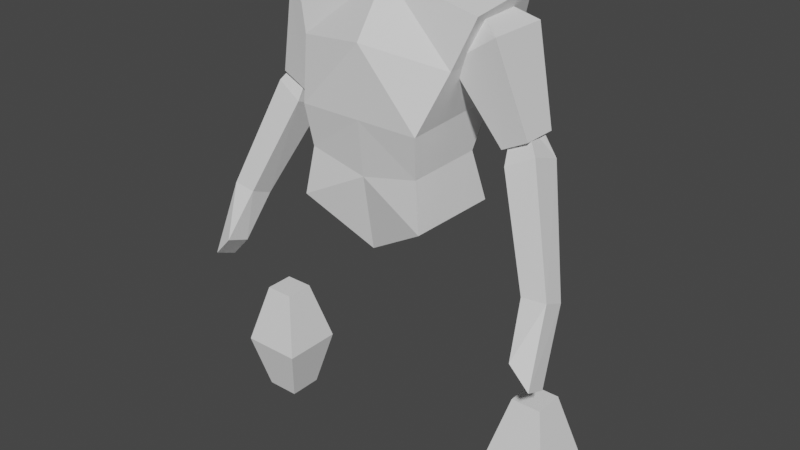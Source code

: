 # Source: humanoid.blend  (saved by Blender 3.4.6; exported with 4.5.12 LTS)
import bpy
from mathutils import Matrix  # noqa: F401  (used for matrix-valued properties, if any)

bpy.ops.wm.read_factory_settings(use_empty=True)
scene = bpy.context.scene
scene.name = 'Scene'

# ---- collections
col_collection = bpy.data.collections.new('Collection'); scene.collection.children.link(col_collection)

# ---- world
world_world = bpy.data.worlds.new('World'); scene.world = world_world
world_world.use_nodes = True; world_world.node_tree.nodes.clear()
_N = world_world.node_tree.nodes; _L = world_world.node_tree.links
n0 = _N.new('ShaderNodeOutputWorld'); n0.name = 'World Output'; n0.location = (300, 300)
n1 = _N.new('ShaderNodeBackground'); n1.name = 'Background'; n1.location = (10, 300)
n1.inputs[0].default_value = (0.05088, 0.05088, 0.05088, 1.0)
_L.new(n1.outputs[0], n0.inputs[0])
n0.is_active_output = True
world_world.color = (0.05088, 0.05088, 0.05088)
world_world.use_sun_shadow = False
world_world.sun_shadow_jitter_overblur = 0.0

# ---- meshes
me_cube_001 = bpy.data.meshes.new('Cube.001')
me_cube_001.from_pydata([(0.1565, -0.1377, 0.01014), (0.2319, -0.06135, 0.4601), (0.1565, 0.09153, 0.007853), (0.2319, 0.1167, 0.4828), (0.0, 0.1259, -0.09468), (0.0, 0.09153, 0.5203), (0.0, -0.09645, -0.08782), (0.0, -0.05181, 0.5054), (0.1901, 0.143, 0.3615), (0.1486, 0.111, 0.2345), (0.1387, 0.06292, 0.1269), (0.1901, -0.08615, 0.3501), (0.1486, -0.1411, 0.2219), (0.1387, -0.1262, 0.1235), (0.0, -0.1388, 0.3824), (0.0, -0.1411, 0.2219), (0.0, -0.1262, 0.0918), (0.0, 0.143, 0.3378), (0.0, 0.111, 0.2345), (0.0, 0.06292, 0.09524), (0.1616, -0.05155, 0.3549), (0.1517, -0.01678, 0.4353), (0.1616, 0.09765, 0.3549), (0.1517, 0.05427, 0.4353), (0.266, -0.05155, 0.4251), (0.2023, -0.01709, 0.4615), (0.266, 0.09765, 0.4251), (0.2023, 0.05396, 0.4615), (0.2675, -0.01846, 0.19), (0.2675, 0.06456, 0.19), (0.3276, -0.01846, 0.2206), (0.3276, 0.06456, 0.2206), (0.2815, -0.02664, 0.1602), (0.2729, 0.004524, 0.2286), (0.2815, 0.05173, 0.1331), (0.2729, 0.04157, 0.2271), (0.3458, -0.01771, 0.1948), (0.3064, 0.009167, 0.2466), (0.3458, 0.06066, 0.1676), (0.3064, 0.04621, 0.2451), (0.3791, -0.09228, -0.06887), (0.3791, -0.03845, -0.09127), (0.4374, -0.09082, -0.06322), (0.4374, -0.03699, -0.08563), (0.2957, -0.0746, -0.5145), (0.3347, -0.03553, -0.3653), (0.2957, 0.0746, -0.5145), (0.3347, 0.03553, -0.3653), (0.4448, -0.0746, -0.5145), (0.4058, -0.03553, -0.3653), (0.4448, 0.0746, -0.5145), (0.4058, 0.03553, -0.3653), (0.3287, -0.04151, -0.6545), (0.3287, 0.04151, -0.6545), (0.4118, -0.04151, -0.6545), (0.4118, 0.04151, -0.6545), (0.3968, -0.1048, -0.198), (0.4026, -0.1584, -0.1803), (0.4489, -0.1028, -0.2535), (0.4503, -0.1568, -0.2312)], [], [(17, 5, 3, 8), (8, 3, 1, 11), (4, 2, 0, 6), (3, 5, 7, 1), (11, 1, 7, 14), (0, 13, 16, 6), (13, 12, 15, 16), (12, 11, 14, 15), (2, 10, 13, 0), (10, 9, 12, 13), (9, 8, 11, 12), (4, 19, 10, 2), (19, 18, 9, 10), (18, 17, 8, 9), (20, 21, 23, 22), (22, 23, 27, 26), (26, 27, 25, 24), (24, 25, 21, 20), (26, 24, 30, 31), (27, 23, 21, 25), (29, 31, 30, 28), (24, 20, 28, 30), (22, 26, 31, 29), (20, 22, 29, 28), (32, 33, 35, 34), (34, 35, 39, 38), (38, 39, 37, 36), (36, 37, 33, 32), (38, 36, 42, 43), (39, 35, 33, 37), (43, 42, 59, 58), (36, 32, 40, 42), (34, 38, 43, 41), (32, 34, 41, 40), (44, 45, 47, 46), (46, 47, 51, 50), (50, 51, 49, 48), (48, 49, 45, 44), (50, 48, 54, 55), (51, 47, 45, 49), (53, 55, 54, 52), (48, 44, 52, 54), (46, 50, 55, 53), (44, 46, 53, 52), (56, 58, 59, 57), (40, 41, 56, 57), (42, 40, 57, 59), (41, 43, 58, 56)])
_uv = me_cube_001.uv_layers.new(name='UVMap')
_uv.uv.foreach_set('vector', [0.5625, 0.375, 0.625, 0.375, 0.625, 0.5, 0.5625, 0.5, 0.5625, 0.5, 0.625, 0.5, 0.625, 0.75, 0.5625, 0.75, 0.25, 0.5, 0.375, 0.5, 0.375, 0.75, 0.25, 0.75, 0.625, 0.5, 0.75, 0.5, 0.75, 0.75, 0.625, 0.75, 0.5625, 0.75, 0.625, 0.75, 0.625, 0.875, 0.5625, 0.875, 0.375, 0.75, 0.4375, 0.75, 0.4375, 0.875, 0.375, 0.875, 0.4375, 0.75, 0.5, 0.75, 0.5, 0.875, 0.4375, 0.875, 0.5, 0.75, 0.5625, 0.75, 0.5625, 0.875, 0.5, 0.875, 0.375, 0.5, 0.4375, 0.5, 0.4375, 0.75, 0.375, 0.75, 0.4375, 0.5, 0.5, 0.5, 0.5, 0.75, 0.4375, 0.75, 0.5, 0.5, 0.5625, 0.5, 0.5625, 0.75, 0.5, 0.75, 0.375, 0.375, 0.4375, 0.375, 0.4375, 0.5, 0.375, 0.5, 0.4375, 0.375, 0.5, 0.375, 0.5, 0.5, 0.4375, 0.5, 0.5, 0.375, 0.5625, 0.375, 0.5625, 0.5, 0.5, 0.5, 0.375, 0.0, 0.625, 0.0, 0.625, 0.25, 0.375, 0.25, 0.375, 0.25, 0.625, 0.25, 0.625, 0.5, 0.375, 0.5, 0.375, 0.5, 0.625, 0.5, 0.625, 0.75, 0.375, 0.75, 0.375, 0.75, 0.625, 0.75, 0.625, 1.0, 0.375, 1.0, 0.375, 0.5, 0.375, 0.75, 0.375, 0.75, 0.375, 0.5, 0.625, 0.5, 0.875, 0.5, 0.875, 0.75, 0.625, 0.75, 0.125, 0.5, 0.375, 0.5, 0.375, 0.75, 0.125, 0.75, 0.375, 0.75, 0.375, 1.0, 0.375, 1.0, 0.375, 0.75, 0.375, 0.25, 0.375, 0.5, 0.375, 0.5, 0.375, 0.25, 0.375, 0.0, 0.375, 0.25, 0.375, 0.25, 0.375, 0.0, 0.375, 0.0, 0.625, 0.0, 0.625, 0.25, 0.375, 0.25, 0.375, 0.25, 0.625, 0.25, 0.625, 0.5, 0.375, 0.5, 0.375, 0.5, 0.625, 0.5, 0.625, 0.75, 0.375, 0.75, 0.375, 0.75, 0.625, 0.75, 0.625, 1.0, 0.375, 1.0, 0.375, 0.5, 0.375, 0.75, 0.375, 0.75, 0.375, 0.5, 0.625, 0.5, 0.875, 0.5, 0.875, 0.75, 0.625, 0.75, 0.375, 0.5, 0.375, 0.75, 0.375, 0.75, 0.375, 0.5, 0.375, 0.75, 0.375, 1.0, 0.375, 1.0, 0.375, 0.75, 0.375, 0.25, 0.375, 0.5, 0.375, 0.5, 0.375, 0.25, 0.375, 0.0, 0.375, 0.25, 0.375, 0.25, 0.375, 0.0, 0.375, 0.0, 0.625, 0.0, 0.625, 0.25, 0.375, 0.25, 0.375, 0.25, 0.625, 0.25, 0.625, 0.5, 0.375, 0.5, 0.375, 0.5, 0.625, 0.5, 0.625, 0.75, 0.375, 0.75, 0.375, 0.75, 0.625, 0.75, 0.625, 1.0, 0.375, 1.0, 0.375, 0.5, 0.375, 0.75, 0.375, 0.75, 0.375, 0.5, 0.625, 0.5, 0.875, 0.5, 0.875, 0.75, 0.625, 0.75, 0.125, 0.5, 0.375, 0.5, 0.375, 0.75, 0.125, 0.75, 0.375, 0.75, 0.375, 1.0, 0.375, 1.0, 0.375, 0.75, 0.375, 0.25, 0.375, 0.5, 0.375, 0.5, 0.375, 0.25, 0.375, 0.0, 0.375, 0.25, 0.375, 0.25, 0.375, 0.0, 0.125, 0.5, 0.375, 0.5, 0.375, 0.75, 0.125, 0.75, 0.375, 0.0, 0.375, 0.25, 0.375, 0.25, 0.375, 0.0, 0.375, 0.75, 0.375, 1.0, 0.375, 1.0, 0.375, 0.75, 0.375, 0.25, 0.375, 0.5, 0.375, 0.5, 0.375, 0.25])
me_cube_001.update()

# ---- objects
ob_reference = bpy.data.objects.new('reference', None)
ob_reference_001 = bpy.data.objects.new('reference.001', None)
ob_cube = bpy.data.objects.new('Cube', me_cube_001)

# ---- transforms, parenting, visibility, modifiers, constraints
ob_reference.location = (0.8516, 2.158, 0.9048)
ob_reference.rotation_euler = (7.854, -0.0, 0.0)
ob_reference.scale = (0.5394, 0.5394, 0.5394)
ob_reference.empty_display_type = 'IMAGE'
ob_reference.empty_display_size = 5.0
ob_reference_001.location = (-1.62, 0.09844, 0.9048)
ob_reference_001.rotation_euler = (4.712, -3.142, 4.712)
ob_reference_001.scale = (0.5394, 0.5394, 0.5394)
ob_reference_001.empty_display_type = 'IMAGE'
ob_reference_001.empty_display_size = 5.0
ob_cube.location = (0.0, 0.0, 1.0)
_m = ob_cube.modifiers.new('Mirror', 'MIRROR')

# ---- collection membership
col_collection.objects.link(ob_reference)
col_collection.objects.link(ob_reference_001)
col_collection.objects.link(ob_cube)

# ---- scene / render settings (as saved in the file)
scene.frame_start = 1; scene.frame_end = 250; scene.frame_set(94)
scene.render.engine = 'BLENDER_EEVEE_NEXT'
scene.cycles.sampling_pattern = 'TABULATED_SOBOL'
scene.cycles.use_light_tree = False
scene.view_settings.view_transform = 'Filmic'
bpy.context.view_layer.update()

# ---- added for rendering (the .blend has no active camera and no usable light): camera, sun
cam_auto = bpy.data.cameras.new('AutoCamera')
cam_auto.lens = 50.0
cam_auto.sensor_width = 36.0
cam_auto.clip_end = 1000.0
ob_auto_camera = bpy.data.objects.new('AutoCamera', cam_auto)
scene.collection.objects.link(ob_auto_camera)
ob_auto_camera.location = (1.39768, -1.68492, 2.05103)
ob_auto_camera.rotation_euler = (1.09748, -7.21219e-08, 0.694738)
scene.camera = ob_auto_camera
light_auto_sun = bpy.data.lights.new('AutoSun', 'SUN')
light_auto_sun.energy = 3.0
light_auto_sun.angle = 0.0523599
ob_auto_sun = bpy.data.objects.new('AutoSun', light_auto_sun)
scene.collection.objects.link(ob_auto_sun)
ob_auto_sun.rotation_euler = (0.872665, 0.174533, 0.523599)
bpy.context.view_layer.update()
